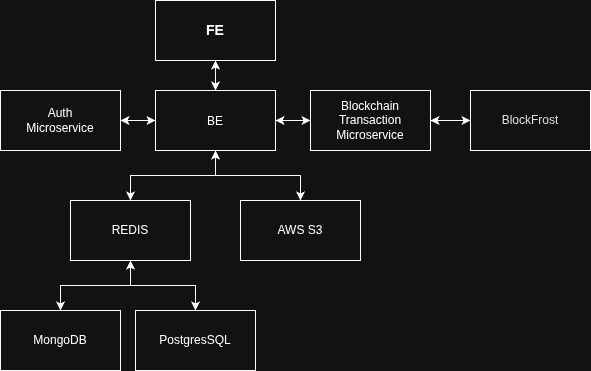

The diagram above was exported from draw.io. Its source (the exported page's mxGraphModel, read from the mxfile embedded in the PNG):
<mxGraphModel dx="1426" dy="737" grid="1" gridSize="10" guides="1" tooltips="1" connect="1" arrows="1" fold="1" page="1" pageScale="1" pageWidth="850" pageHeight="1100" math="0" shadow="0">
  <root>
    <mxCell id="0" />
    <mxCell id="1" parent="0" />
    <mxCell id="JByFjuaqdN-raFjSTGML-20" style="edgeStyle=orthogonalEdgeStyle;rounded=0;orthogonalLoop=1;jettySize=auto;html=1;" parent="1" source="JByFjuaqdN-raFjSTGML-1" target="JByFjuaqdN-raFjSTGML-2" edge="1">
      <mxGeometry relative="1" as="geometry" />
    </mxCell>
    <mxCell id="JByFjuaqdN-raFjSTGML-1" value="&lt;h3&gt;FE&lt;/h3&gt;" style="rounded=0;whiteSpace=wrap;html=1;" parent="1" vertex="1">
      <mxGeometry x="205" y="40" width="120" height="60" as="geometry" />
    </mxCell>
    <mxCell id="JByFjuaqdN-raFjSTGML-15" value="" style="edgeStyle=orthogonalEdgeStyle;rounded=0;orthogonalLoop=1;jettySize=auto;html=1;" parent="1" source="JByFjuaqdN-raFjSTGML-2" target="JByFjuaqdN-raFjSTGML-4" edge="1">
      <mxGeometry relative="1" as="geometry" />
    </mxCell>
    <mxCell id="JByFjuaqdN-raFjSTGML-18" style="edgeStyle=orthogonalEdgeStyle;rounded=0;orthogonalLoop=1;jettySize=auto;html=1;entryX=0;entryY=0.5;entryDx=0;entryDy=0;" parent="1" source="JByFjuaqdN-raFjSTGML-2" target="JByFjuaqdN-raFjSTGML-5" edge="1">
      <mxGeometry relative="1" as="geometry" />
    </mxCell>
    <mxCell id="JByFjuaqdN-raFjSTGML-21" style="edgeStyle=orthogonalEdgeStyle;rounded=0;orthogonalLoop=1;jettySize=auto;html=1;" parent="1" source="JByFjuaqdN-raFjSTGML-2" target="JByFjuaqdN-raFjSTGML-1" edge="1">
      <mxGeometry relative="1" as="geometry" />
    </mxCell>
    <mxCell id="xgS6puieJi3YPKygm1GI-12" style="edgeStyle=orthogonalEdgeStyle;rounded=0;orthogonalLoop=1;jettySize=auto;html=1;" parent="1" source="JByFjuaqdN-raFjSTGML-2" target="JByFjuaqdN-raFjSTGML-6" edge="1">
      <mxGeometry relative="1" as="geometry" />
    </mxCell>
    <mxCell id="xgS6puieJi3YPKygm1GI-13" style="edgeStyle=orthogonalEdgeStyle;rounded=0;orthogonalLoop=1;jettySize=auto;html=1;" parent="1" source="JByFjuaqdN-raFjSTGML-2" target="JByFjuaqdN-raFjSTGML-3" edge="1">
      <mxGeometry relative="1" as="geometry" />
    </mxCell>
    <mxCell id="JByFjuaqdN-raFjSTGML-2" value="&lt;h3&gt;&lt;span style=&quot;font-family: Helvetica; font-size: 12px; font-style: normal; font-variant-ligatures: normal; font-variant-caps: normal; font-weight: 400; letter-spacing: normal; orphans: 2; text-align: center; text-indent: 0px; text-transform: none; widows: 2; word-spacing: 0px; -webkit-text-stroke-width: 0px; white-space: normal; text-decoration-thickness: initial; text-decoration-style: initial; text-decoration-color: initial; float: none; display: inline !important;&quot;&gt;&lt;font style=&quot;color: light-dark(rgb(255, 255, 255), rgb(255, 255, 255));&quot;&gt;BE&lt;/font&gt;&lt;/span&gt;&lt;/h3&gt;" style="rounded=0;whiteSpace=wrap;html=1;" parent="1" vertex="1">
      <mxGeometry x="205" y="130" width="120" height="60" as="geometry" />
    </mxCell>
    <mxCell id="xgS6puieJi3YPKygm1GI-5" style="edgeStyle=orthogonalEdgeStyle;rounded=0;orthogonalLoop=1;jettySize=auto;html=1;" parent="1" source="JByFjuaqdN-raFjSTGML-3" target="JByFjuaqdN-raFjSTGML-8" edge="1">
      <mxGeometry relative="1" as="geometry" />
    </mxCell>
    <mxCell id="xgS6puieJi3YPKygm1GI-6" style="edgeStyle=orthogonalEdgeStyle;rounded=0;orthogonalLoop=1;jettySize=auto;html=1;" parent="1" source="JByFjuaqdN-raFjSTGML-3" target="JByFjuaqdN-raFjSTGML-7" edge="1">
      <mxGeometry relative="1" as="geometry" />
    </mxCell>
    <mxCell id="xgS6puieJi3YPKygm1GI-11" style="edgeStyle=orthogonalEdgeStyle;rounded=0;orthogonalLoop=1;jettySize=auto;html=1;entryX=0.5;entryY=1;entryDx=0;entryDy=0;" parent="1" source="JByFjuaqdN-raFjSTGML-3" target="JByFjuaqdN-raFjSTGML-2" edge="1">
      <mxGeometry relative="1" as="geometry" />
    </mxCell>
    <mxCell id="JByFjuaqdN-raFjSTGML-3" value="&lt;span style=&quot;font-family: Helvetica; font-size: 12px; font-style: normal; font-variant-ligatures: normal; font-variant-caps: normal; font-weight: 400; letter-spacing: normal; orphans: 2; text-align: center; text-indent: 0px; text-transform: none; widows: 2; word-spacing: 0px; -webkit-text-stroke-width: 0px; white-space: normal; text-decoration-thickness: initial; text-decoration-style: initial; text-decoration-color: initial; float: none; display: inline !important;&quot;&gt;&lt;font style=&quot;color: light-dark(rgb(255, 255, 255), rgb(255, 255, 255));&quot;&gt;REDIS&lt;/font&gt;&lt;/span&gt;" style="rounded=0;whiteSpace=wrap;html=1;" parent="1" vertex="1">
      <mxGeometry x="120" y="240" width="120" height="60" as="geometry" />
    </mxCell>
    <mxCell id="JByFjuaqdN-raFjSTGML-14" value="" style="edgeStyle=orthogonalEdgeStyle;rounded=0;orthogonalLoop=1;jettySize=auto;html=1;" parent="1" source="JByFjuaqdN-raFjSTGML-4" target="JByFjuaqdN-raFjSTGML-2" edge="1">
      <mxGeometry relative="1" as="geometry" />
    </mxCell>
    <mxCell id="JByFjuaqdN-raFjSTGML-4" value="&lt;span style=&quot;font-family: Helvetica; font-size: 12px; font-style: normal; font-variant-ligatures: normal; font-variant-caps: normal; font-weight: 400; letter-spacing: normal; orphans: 2; text-align: center; text-indent: 0px; text-transform: none; widows: 2; word-spacing: 0px; -webkit-text-stroke-width: 0px; white-space: normal; text-decoration-thickness: initial; text-decoration-style: initial; text-decoration-color: initial; float: none; background-color: light-dark(#ffffff, var(--ge-dark-color, #121212)); display: inline !important;&quot;&gt;&lt;font style=&quot;color: light-dark(rgb(255, 255, 255), rgb(255, 255, 255));&quot;&gt;Auth&lt;/font&gt;&lt;/span&gt;&lt;div&gt;&lt;span style=&quot;font-family: Helvetica; font-size: 12px; font-style: normal; font-variant-ligatures: normal; font-variant-caps: normal; font-weight: 400; letter-spacing: normal; orphans: 2; text-align: center; text-indent: 0px; text-transform: none; widows: 2; word-spacing: 0px; -webkit-text-stroke-width: 0px; white-space: normal; text-decoration-thickness: initial; text-decoration-style: initial; text-decoration-color: initial; float: none; background-color: light-dark(#ffffff, var(--ge-dark-color, #121212)); display: inline !important;&quot;&gt;&lt;font style=&quot;color: light-dark(rgb(255, 255, 255), rgb(255, 255, 255));&quot;&gt;Microservice&lt;/font&gt;&lt;/span&gt;&lt;/div&gt;" style="rounded=0;whiteSpace=wrap;html=1;" parent="1" vertex="1">
      <mxGeometry x="50" y="130" width="120" height="60" as="geometry" />
    </mxCell>
    <mxCell id="JByFjuaqdN-raFjSTGML-19" style="edgeStyle=orthogonalEdgeStyle;rounded=0;orthogonalLoop=1;jettySize=auto;html=1;" parent="1" source="JByFjuaqdN-raFjSTGML-5" target="JByFjuaqdN-raFjSTGML-2" edge="1">
      <mxGeometry relative="1" as="geometry" />
    </mxCell>
    <mxCell id="Mzwb5wvLvc_JqcKwKcZj-1" style="edgeStyle=orthogonalEdgeStyle;rounded=0;orthogonalLoop=1;jettySize=auto;html=1;" edge="1" parent="1" source="JByFjuaqdN-raFjSTGML-5" target="JByFjuaqdN-raFjSTGML-27">
      <mxGeometry relative="1" as="geometry" />
    </mxCell>
    <mxCell id="JByFjuaqdN-raFjSTGML-5" value="&lt;span style=&quot;font-family: Helvetica; font-size: 12px; font-style: normal; font-variant-ligatures: normal; font-variant-caps: normal; font-weight: 400; letter-spacing: normal; orphans: 2; text-align: center; text-indent: 0px; text-transform: none; widows: 2; word-spacing: 0px; -webkit-text-stroke-width: 0px; white-space: normal; text-decoration-thickness: initial; text-decoration-style: initial; text-decoration-color: initial; float: none; background-color: light-dark(#ffffff, var(--ge-dark-color, #121212)); display: inline !important;&quot;&gt;&lt;font&gt;Blockchain Transaction&lt;/font&gt;&lt;/span&gt;&lt;div&gt;&lt;span style=&quot;font-family: Helvetica; font-size: 12px; font-style: normal; font-variant-ligatures: normal; font-variant-caps: normal; font-weight: 400; letter-spacing: normal; orphans: 2; text-align: center; text-indent: 0px; text-transform: none; widows: 2; word-spacing: 0px; -webkit-text-stroke-width: 0px; white-space: normal; text-decoration-thickness: initial; text-decoration-style: initial; text-decoration-color: initial; float: none; background-color: light-dark(#ffffff, var(--ge-dark-color, #121212)); display: inline !important;&quot;&gt;&lt;font&gt;Microservice&lt;/font&gt;&lt;/span&gt;&lt;/div&gt;" style="rounded=0;whiteSpace=wrap;html=1;" parent="1" vertex="1">
      <mxGeometry x="360" y="130" width="120" height="60" as="geometry" />
    </mxCell>
    <mxCell id="xgS6puieJi3YPKygm1GI-10" style="edgeStyle=orthogonalEdgeStyle;rounded=0;orthogonalLoop=1;jettySize=auto;html=1;entryX=0.5;entryY=1;entryDx=0;entryDy=0;" parent="1" source="JByFjuaqdN-raFjSTGML-6" target="JByFjuaqdN-raFjSTGML-2" edge="1">
      <mxGeometry relative="1" as="geometry" />
    </mxCell>
    <mxCell id="JByFjuaqdN-raFjSTGML-6" value="&lt;span style=&quot;font-family: Helvetica; font-size: 12px; font-style: normal; font-variant-ligatures: normal; font-variant-caps: normal; font-weight: 400; letter-spacing: normal; orphans: 2; text-align: center; text-indent: 0px; text-transform: none; widows: 2; word-spacing: 0px; -webkit-text-stroke-width: 0px; white-space: normal; text-decoration-thickness: initial; text-decoration-style: initial; text-decoration-color: initial; float: none; display: inline !important;&quot;&gt;&lt;font style=&quot;color: light-dark(rgb(255, 255, 255), rgb(255, 255, 255));&quot;&gt;AWS S3&lt;/font&gt;&lt;/span&gt;" style="rounded=0;whiteSpace=wrap;html=1;" parent="1" vertex="1">
      <mxGeometry x="290" y="240" width="120" height="60" as="geometry" />
    </mxCell>
    <mxCell id="xgS6puieJi3YPKygm1GI-7" style="edgeStyle=orthogonalEdgeStyle;rounded=0;orthogonalLoop=1;jettySize=auto;html=1;entryX=0.5;entryY=1;entryDx=0;entryDy=0;" parent="1" source="JByFjuaqdN-raFjSTGML-7" target="JByFjuaqdN-raFjSTGML-3" edge="1">
      <mxGeometry relative="1" as="geometry" />
    </mxCell>
    <mxCell id="JByFjuaqdN-raFjSTGML-7" value="&lt;span style=&quot;font-family: Helvetica; font-size: 12px; font-style: normal; font-variant-ligatures: normal; font-variant-caps: normal; font-weight: 400; letter-spacing: normal; orphans: 2; text-align: center; text-indent: 0px; text-transform: none; widows: 2; word-spacing: 0px; -webkit-text-stroke-width: 0px; white-space: normal; text-decoration-thickness: initial; text-decoration-style: initial; text-decoration-color: initial; float: none; display: inline !important;&quot;&gt;&lt;font style=&quot;color: light-dark(rgb(255, 255, 255), rgb(255, 255, 255));&quot;&gt;PostgresSQL&lt;/font&gt;&lt;/span&gt;" style="rounded=0;whiteSpace=wrap;html=1;" parent="1" vertex="1">
      <mxGeometry x="185" y="350" width="120" height="60" as="geometry" />
    </mxCell>
    <mxCell id="xgS6puieJi3YPKygm1GI-8" style="edgeStyle=orthogonalEdgeStyle;rounded=0;orthogonalLoop=1;jettySize=auto;html=1;entryX=0.5;entryY=1;entryDx=0;entryDy=0;" parent="1" source="JByFjuaqdN-raFjSTGML-8" target="JByFjuaqdN-raFjSTGML-3" edge="1">
      <mxGeometry relative="1" as="geometry" />
    </mxCell>
    <mxCell id="JByFjuaqdN-raFjSTGML-8" value="&lt;font style=&quot;color: light-dark(rgb(255, 255, 255), rgb(255, 255, 255));&quot;&gt;&lt;span&gt;MongoDB&lt;/span&gt;&lt;/font&gt;" style="rounded=0;whiteSpace=wrap;html=1;" parent="1" vertex="1">
      <mxGeometry x="50" y="350" width="120" height="60" as="geometry" />
    </mxCell>
    <mxCell id="Mzwb5wvLvc_JqcKwKcZj-2" style="edgeStyle=orthogonalEdgeStyle;rounded=0;orthogonalLoop=1;jettySize=auto;html=1;entryX=1;entryY=0.5;entryDx=0;entryDy=0;" edge="1" parent="1" source="JByFjuaqdN-raFjSTGML-27" target="JByFjuaqdN-raFjSTGML-5">
      <mxGeometry relative="1" as="geometry" />
    </mxCell>
    <mxCell id="JByFjuaqdN-raFjSTGML-27" value="&lt;font color=&quot;#121212&quot;&gt;&lt;span&gt;BlockFrost&lt;/span&gt;&lt;/font&gt;" style="rounded=0;whiteSpace=wrap;html=1;" parent="1" vertex="1">
      <mxGeometry x="520" y="130" width="120" height="60" as="geometry" />
    </mxCell>
  </root>
</mxGraphModel>